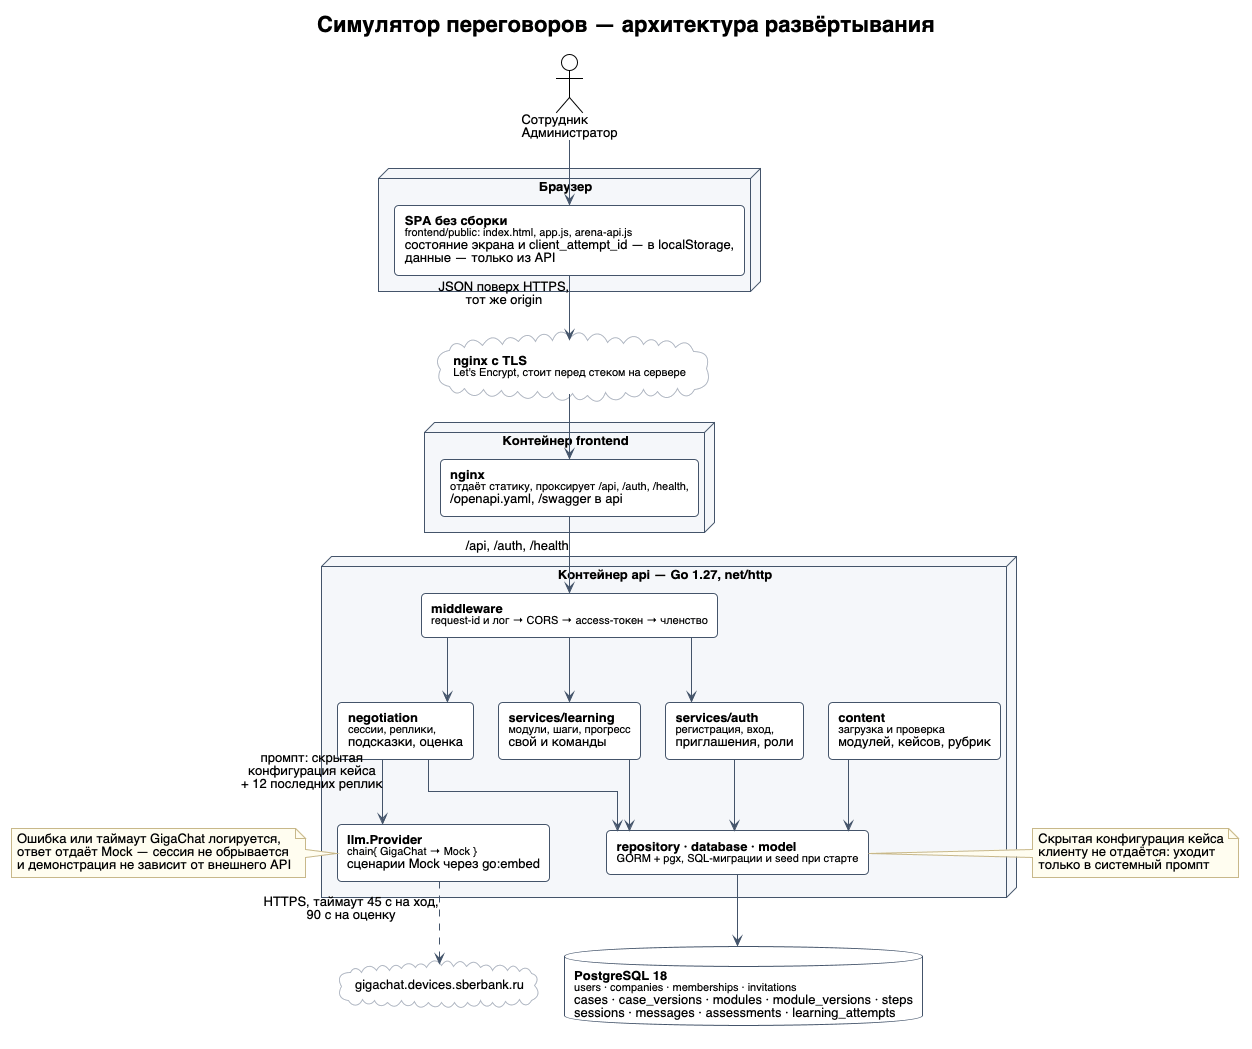

The diagram above was rendered by PlantUML. Its source (embedded in the PNG):
@startuml architecture
!theme plain

skinparam shadowing false
skinparam linetype ortho
skinparam defaultFontName Helvetica
skinparam defaultFontSize 13
skinparam ArrowColor #44546A
skinparam nodesep 25
skinparam ranksep 65
skinparam rectangle {
  BackgroundColor #FFFFFF
  BorderColor #44546A
  RoundCorner 8
}
skinparam node {
  BackgroundColor #F5F7FA
  BorderColor #44546A
}
skinparam database {
  BackgroundColor #FFFFFF
  BorderColor #44546A
}
skinparam cloud {
  BackgroundColor #FFFFFF
  BorderColor #B0B7C3
}
skinparam note {
  BackgroundColor #FFFDF0
  BorderColor #C8B88A
}

title Симулятор переговоров — архитектура развёртывания

actor "Сотрудник\nАдминистратор" as user

node "Браузер" as browser {
  rectangle "**SPA без сборки**\n<size:11>frontend/public: index.html, app.js, arena-api.js\nсостояние экрана и client_attempt_id — в localStorage,\nданные — только из API" as spa
}

cloud "**nginx с TLS**\n<size:11>Let's Encrypt, стоит перед стеком на сервере" as edge

node "Контейнер frontend" as frontendBox {
  rectangle "**nginx**\n<size:11>отдаёт статику, проксирует /api, /auth, /health,\n/openapi.yaml, /swagger в api" as nginx
}

node "Контейнер api — Go 1.27, net/http" as apiBox {
  rectangle "**middleware**\n<size:11>request-id и лог → CORS → access-токен → членство" as mw

  rectangle "**negotiation**\n<size:11>сессии, реплики,\nподсказки, оценка" as negotiation
  rectangle "**services/learning**\n<size:11>модули, шаги, прогресс\nсвой и команды" as learning
  rectangle "**services/auth**\n<size:11>регистрация, вход,\nприглашения, роли" as auth
  rectangle "**content**\n<size:11>загрузка и проверка\nмодулей, кейсов, рубрик" as content

  rectangle "**llm.Provider**\n<size:11>chain{ GigaChat → Mock }\nсценарии Mock через go:embed" as llm
  rectangle "**repository · database · model**\n<size:11>GORM + pgx, SQL-миграции и seed при старте" as data
}

database "**PostgreSQL 18**\n<size:11>users · companies · memberships · invitations\ncases · case_versions · modules · module_versions · steps\nsessions · messages · assessments · learning_attempts" as pg

cloud "gigachat.devices.sberbank.ru" as gigachat

user --> spa
spa --> edge : JSON поверх HTTPS,\nтот же origin
edge --> nginx
nginx --> mw : /api, /auth, /health

mw --> negotiation
mw --> learning
mw --> auth

negotiation --> llm : промпт: скрытая\nконфигурация кейса\n+ 12 последних реплик

negotiation --> data
learning --> data
auth --> data
content --> data
data --> pg

llm ..> gigachat : HTTPS, таймаут 45 с на ход,\n90 с на оценку

note left of llm
  Ошибка или таймаут GigaChat логируется,
  ответ отдаёт Mock — сессия не обрывается
  и демонстрация не зависит от внешнего API
end note

note right of data
  Скрытая конфигурация кейса
  клиенту не отдаётся: уходит
  только в системный промпт
end note

@enduml